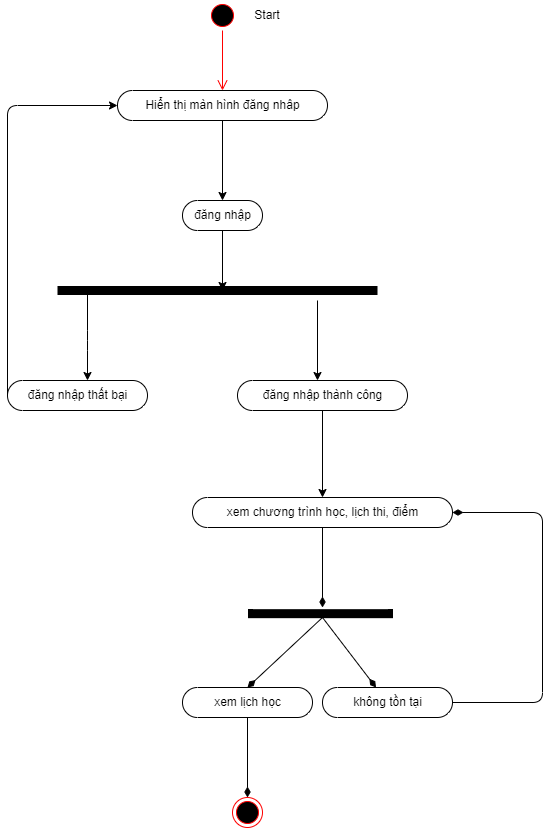

The diagram above was exported from draw.io. Its source (the exported page's mxGraphModel, read from the mxfile embedded in the PNG):
<mxGraphModel dx="495" dy="1578" grid="1" gridSize="10" guides="1" tooltips="1" connect="1" arrows="1" fold="1" page="1" pageScale="1" pageWidth="850" pageHeight="1100" math="0" shadow="0">
  <root>
    <mxCell id="0" />
    <mxCell id="1" parent="0" />
    <mxCell id="3" value="" style="ellipse;html=1;shape=startState;fillColor=#000000;strokeColor=#ff0000;" parent="1" vertex="1">
      <mxGeometry x="385" y="-97" width="30" height="30" as="geometry" />
    </mxCell>
    <mxCell id="4" value="" style="edgeStyle=orthogonalEdgeStyle;html=1;verticalAlign=bottom;endArrow=open;endSize=8;strokeColor=#ff0000;" parent="1" source="3" edge="1">
      <mxGeometry relative="1" as="geometry">
        <mxPoint x="400" y="-7" as="targetPoint" />
      </mxGeometry>
    </mxCell>
    <mxCell id="5" value="" style="edgeStyle=none;html=1;" parent="1" source="6" edge="1">
      <mxGeometry relative="1" as="geometry">
        <mxPoint x="400" y="193" as="targetPoint" />
      </mxGeometry>
    </mxCell>
    <mxCell id="6" value="đăng nhập" style="html=1;dashed=0;whitespace=wrap;shape=mxgraph.dfd.start" parent="1" vertex="1">
      <mxGeometry x="360" y="103" width="80" height="30" as="geometry" />
    </mxCell>
    <mxCell id="7" value="" style="endArrow=none;html=1;strokeWidth=9;" parent="1" edge="1">
      <mxGeometry width="50" height="50" relative="1" as="geometry">
        <mxPoint x="235" y="193" as="sourcePoint" />
        <mxPoint x="555" y="193" as="targetPoint" />
      </mxGeometry>
    </mxCell>
    <mxCell id="8" value="" style="endArrow=classic;html=1;strokeWidth=1;" parent="1" edge="1">
      <mxGeometry width="50" height="50" relative="1" as="geometry">
        <mxPoint x="265" y="193" as="sourcePoint" />
        <mxPoint x="265" y="283" as="targetPoint" />
        <Array as="points">
          <mxPoint x="265" y="243" />
        </Array>
      </mxGeometry>
    </mxCell>
    <mxCell id="9" value="" style="edgeStyle=none;html=1;strokeWidth=1;" parent="1" source="10" target="6" edge="1">
      <mxGeometry relative="1" as="geometry" />
    </mxCell>
    <mxCell id="10" value="Hiển thị màn hình đăng nhâp" style="html=1;dashed=0;whitespace=wrap;shape=mxgraph.dfd.start" parent="1" vertex="1">
      <mxGeometry x="295" y="-7" width="210" height="30" as="geometry" />
    </mxCell>
    <mxCell id="11" value="" style="endArrow=classic;html=1;strokeWidth=1;" parent="1" edge="1">
      <mxGeometry width="50" height="50" relative="1" as="geometry">
        <mxPoint x="495" y="203" as="sourcePoint" />
        <mxPoint x="495" y="283" as="targetPoint" />
      </mxGeometry>
    </mxCell>
    <mxCell id="12" value="đăng nhập thất bại" style="html=1;dashed=0;whitespace=wrap;shape=mxgraph.dfd.start" parent="1" vertex="1">
      <mxGeometry x="185" y="283" width="140" height="30" as="geometry" />
    </mxCell>
    <mxCell id="13" value="xem chương trình học, lịch thi, điểm" style="html=1;dashed=0;whitespace=wrap;shape=mxgraph.dfd.start" parent="1" vertex="1">
      <mxGeometry x="370" y="400" width="260" height="30" as="geometry" />
    </mxCell>
    <mxCell id="14" value="" style="endArrow=classic;html=1;strokeWidth=1;exitX=0;exitY=0.5;exitDx=0;exitDy=0;exitPerimeter=0;entryX=0;entryY=0.5;entryDx=0;entryDy=0;entryPerimeter=0;" parent="1" source="12" target="10" edge="1">
      <mxGeometry width="50" height="50" relative="1" as="geometry">
        <mxPoint x="425" y="203" as="sourcePoint" />
        <mxPoint x="475" y="153" as="targetPoint" />
        <Array as="points">
          <mxPoint x="185" y="8" />
        </Array>
      </mxGeometry>
    </mxCell>
    <mxCell id="15" value="Start" style="text;html=1;strokeColor=none;fillColor=none;align=center;verticalAlign=middle;whiteSpace=wrap;rounded=0;" parent="1" vertex="1">
      <mxGeometry x="415" y="-97" width="60" height="30" as="geometry" />
    </mxCell>
    <mxCell id="22" value="" style="endArrow=none;startArrow=diamondThin;endFill=0;startFill=1;html=1;verticalAlign=bottom;labelBackgroundColor=none;strokeWidth=1;startSize=8;endSize=8;entryX=0.5;entryY=0.5;entryDx=0;entryDy=14.999999999999998;entryPerimeter=0;" parent="1" target="13" edge="1">
      <mxGeometry width="160" relative="1" as="geometry">
        <mxPoint x="500" y="510" as="sourcePoint" />
        <mxPoint x="524" y="540" as="targetPoint" />
      </mxGeometry>
    </mxCell>
    <mxCell id="30" value="" style="ellipse;html=1;shape=endState;fillColor=#000000;strokeColor=#ff0000;" parent="1" vertex="1">
      <mxGeometry x="410" y="700" width="30" height="30" as="geometry" />
    </mxCell>
    <mxCell id="38" value="" style="endArrow=none;html=1;strokeWidth=9;" parent="1" edge="1">
      <mxGeometry width="50" height="50" relative="1" as="geometry">
        <mxPoint x="425.5" y="516.17" as="sourcePoint" />
        <mxPoint x="570.5" y="516.17" as="targetPoint" />
        <Array as="points">
          <mxPoint x="500.5" y="516.17" />
        </Array>
      </mxGeometry>
    </mxCell>
    <mxCell id="39" value="xem lịch học" style="html=1;dashed=0;whitespace=wrap;shape=mxgraph.dfd.start" parent="1" vertex="1">
      <mxGeometry x="360" y="590" width="130" height="30" as="geometry" />
    </mxCell>
    <mxCell id="40" value="không tồn tại" style="html=1;dashed=0;whitespace=wrap;shape=mxgraph.dfd.start" parent="1" vertex="1">
      <mxGeometry x="500" y="590" width="130" height="30" as="geometry" />
    </mxCell>
    <mxCell id="41" value="" style="endArrow=none;startArrow=diamondThin;endFill=0;startFill=1;html=1;verticalAlign=bottom;labelBackgroundColor=none;strokeWidth=1;startSize=8;endSize=8;exitX=0.5;exitY=0.5;exitDx=0;exitDy=-15;exitPerimeter=0;" parent="1" source="39" edge="1">
      <mxGeometry width="160" relative="1" as="geometry">
        <mxPoint x="645" y="804" as="sourcePoint" />
        <mxPoint x="500" y="520" as="targetPoint" />
      </mxGeometry>
    </mxCell>
    <mxCell id="42" value="" style="endArrow=none;startArrow=diamondThin;endFill=0;startFill=1;html=1;verticalAlign=bottom;labelBackgroundColor=none;strokeWidth=1;startSize=8;endSize=8;" parent="1" source="40" edge="1">
      <mxGeometry width="160" relative="1" as="geometry">
        <mxPoint x="645" y="804" as="sourcePoint" />
        <mxPoint x="500" y="520" as="targetPoint" />
      </mxGeometry>
    </mxCell>
    <mxCell id="43" value="" style="endArrow=none;startArrow=diamondThin;endFill=0;startFill=1;html=1;verticalAlign=bottom;labelBackgroundColor=none;strokeWidth=1;startSize=8;endSize=8;entryX=0.5;entryY=0.5;entryDx=0;entryDy=15.000000000000002;entryPerimeter=0;exitX=0.5;exitY=0;exitDx=0;exitDy=0;" parent="1" source="30" target="39" edge="1">
      <mxGeometry width="160" relative="1" as="geometry">
        <mxPoint x="210" y="490" as="sourcePoint" />
        <mxPoint x="370" y="490" as="targetPoint" />
      </mxGeometry>
    </mxCell>
    <mxCell id="44" value="" style="endArrow=none;startArrow=diamondThin;endFill=0;startFill=1;html=1;verticalAlign=bottom;labelBackgroundColor=none;strokeWidth=1;startSize=8;endSize=8;entryX=1;entryY=0.5;entryDx=0;entryDy=0;entryPerimeter=0;exitX=1;exitY=0.5;exitDx=0;exitDy=0;exitPerimeter=0;" parent="1" source="13" target="40" edge="1">
      <mxGeometry width="160" relative="1" as="geometry">
        <mxPoint x="560" y="415" as="sourcePoint" />
        <mxPoint x="370" y="490" as="targetPoint" />
        <Array as="points">
          <mxPoint x="720" y="415" />
          <mxPoint x="720" y="605" />
        </Array>
      </mxGeometry>
    </mxCell>
    <mxCell id="47" value="" style="edgeStyle=none;html=1;" parent="1" source="46" target="13" edge="1">
      <mxGeometry relative="1" as="geometry" />
    </mxCell>
    <mxCell id="46" value="đăng nhập thành công" style="html=1;dashed=0;whitespace=wrap;shape=mxgraph.dfd.start" parent="1" vertex="1">
      <mxGeometry x="415" y="283" width="170" height="30" as="geometry" />
    </mxCell>
  </root>
</mxGraphModel>